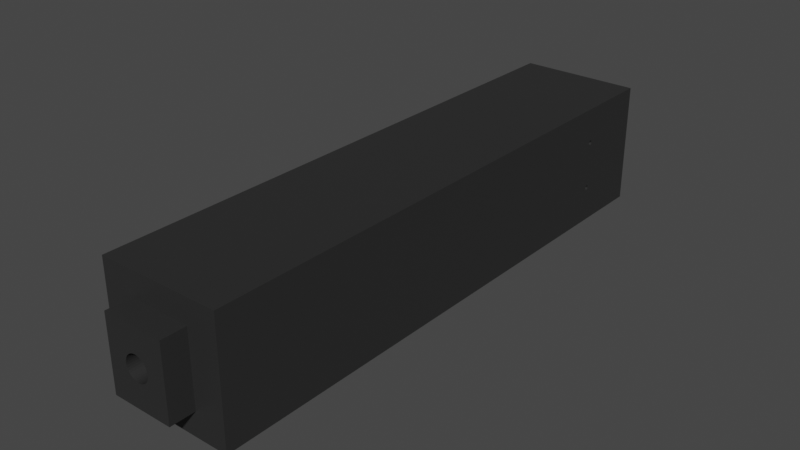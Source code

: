 # Source: potence.blend  (saved by Blender 3.1.7; exported with 4.5.12 LTS)
import bpy
from mathutils import Matrix  # noqa: F401  (used for matrix-valued properties, if any)

bpy.ops.wm.read_factory_settings(use_empty=True)
scene = bpy.context.scene
scene.name = 'Scene'

# ---- collections
col_collection = bpy.data.collections.new('Collection'); scene.collection.children.link(col_collection)

# ---- materials (node trees are filled in below, after node groups)
mat_material_001 = bpy.data.materials.new('Material.001')
mat_material_001.use_transparent_shadow = False

# ---- material node trees
mat_material_001.use_nodes = True; mat_material_001.node_tree.nodes.clear()
_N = mat_material_001.node_tree.nodes; _L = mat_material_001.node_tree.links
n0 = _N.new('ShaderNodeBsdfPrincipled'); n0.name = 'Principled BSDF'; n0.location = (10, 300)
n0.distribution = 'GGX'
n0.subsurface_method = 'RANDOM_WALK_SKIN'
n0.inputs[0].default_value = (0.025, 0.025, 0.025, 1.0)
n0.inputs[3].default_value = 1.45
n0.inputs[27].default_value = (0.0, 0.0, 0.0, 1.0)
n0.inputs[28].default_value = 1.0
n1 = _N.new('ShaderNodeOutputMaterial'); n1.name = 'Material Output'; n1.location = (300, 300)
_L.new(n0.outputs[0], n1.inputs[0])
n1.is_active_output = True

# ---- world
world_world = bpy.data.worlds.new('World'); scene.world = world_world
world_world.use_nodes = True; world_world.node_tree.nodes.clear()
_N = world_world.node_tree.nodes; _L = world_world.node_tree.links
n0 = _N.new('ShaderNodeOutputWorld'); n0.name = 'World Output'; n0.location = (300, 300)
n1 = _N.new('ShaderNodeBackground'); n1.name = 'Background'; n1.location = (10, 300)
n1.inputs[0].default_value = (0.05088, 0.05088, 0.05088, 1.0)
_L.new(n1.outputs[0], n0.inputs[0])
n0.is_active_output = True
world_world.color = (0.05088, 0.05088, 0.05088)
world_world.use_sun_shadow = False
world_world.sun_shadow_jitter_overblur = 0.0

# ---- meshes
me_assem1___potence_1 = bpy.data.meshes.new('Assem1 - potence-1')
me_assem1___potence_1.from_pydata([(7.629e-06, 109.4, 27.9), (-50.0, 109.4, 27.9), (7.629e-06, -120.6, 27.9), (-50.0, -120.6, 27.9), (7.629e-06, 79.11, 13.86), (7.629e-06, 79.27, 13.89), (7.629e-06, 78.56, -6.51), (7.629e-06, 78.67, -6.382), (7.629e-06, 79.36, 11.9), (7.629e-06, 79.19, 11.91), (7.629e-06, 79.03, 11.95), (7.629e-06, 78.37, -6.977), (7.629e-06, 78.36, -7.147), (7.629e-06, 78.47, -6.654), (7.629e-06, 78.87, -7.977), (7.629e-06, 78.73, -7.882), (7.629e-06, -120.6, -22.1), (7.629e-06, 78.87, 12.02), (7.629e-06, 78.73, 12.12), (7.629e-06, 78.61, 12.24), (7.629e-06, 78.95, 13.81), (7.629e-06, 78.8, 13.72), (7.629e-06, 79.44, 13.89), (7.629e-06, 79.61, 13.86), (7.629e-06, 79.77, 13.81), (7.629e-06, 78.4, -6.811), (7.629e-06, 79.11, -6.137), (7.629e-06, 79.27, -6.108), (7.629e-06, 79.53, -8.09), (7.629e-06, 79.36, -8.104), (7.629e-06, 109.4, -22.1), (7.629e-06, 79.19, -8.09), (7.629e-06, 79.03, -8.047), (7.629e-06, 79.53, 11.91), (7.629e-06, 78.51, 12.37), (7.629e-06, 78.43, 12.52), (7.629e-06, 78.38, 12.69), (7.629e-06, 78.36, 12.85), (7.629e-06, 78.37, 13.02), (7.629e-06, 78.4, 13.19), (7.629e-06, 78.47, 13.35), (7.629e-06, 78.56, 13.49), (7.629e-06, 78.67, 13.62), (7.629e-06, 80.35, -6.977), (7.629e-06, 80.36, -7.147), (7.629e-06, 80.34, -7.315), (7.629e-06, 80.29, -7.477), (7.629e-06, 80.29, 12.52), (7.629e-06, 80.21, 12.37), (7.629e-06, 80.05, -6.382), (7.629e-06, 78.8, -6.276), (7.629e-06, 78.95, -6.193), (7.629e-06, 79.44, -6.108), (7.629e-06, 79.61, -6.137), (7.629e-06, 79.77, -6.193), (7.629e-06, 80.32, -6.811), (7.629e-06, 80.25, -6.654), (7.629e-06, 80.21, -7.629), (7.629e-06, 80.11, -7.765), (7.629e-06, 79.99, -7.882), (7.629e-06, 79.92, 13.72), (7.629e-06, 80.05, 13.62), (7.629e-06, 80.16, 13.49), (7.629e-06, 80.25, 13.35), (7.629e-06, 80.32, 13.19), (7.629e-06, 80.35, 13.02), (7.629e-06, 80.36, 12.85), (7.629e-06, 80.34, 12.69), (7.629e-06, 80.11, 12.24), (7.629e-06, 79.99, 12.12), (7.629e-06, 79.85, 12.02), (7.629e-06, 79.69, 11.95), (7.629e-06, 79.92, -6.276), (7.629e-06, 80.16, -6.51), (7.629e-06, 79.85, -7.977), (7.629e-06, 79.69, -8.047), (7.629e-06, 78.61, -7.765), (7.629e-06, 78.51, -7.629), (7.629e-06, 78.43, -7.477), (7.629e-06, 78.38, -7.315), (-50.0, 109.4, -22.1), (-50.0, -120.6, -22.1), (-15.0, 109.4, -7.104), (-35.0, 109.4, -7.104), (-35.0, 109.4, 12.9), (-15.0, 109.4, 12.9), (-12.5, -120.6, -12.1), (-12.5, -120.6, 17.9), (-37.5, -120.6, 17.9), (-37.5, -120.6, -12.1), (-37.5, -130.6, 17.9), (-12.5, -130.6, 17.9), (-37.5, -130.6, -12.1), (-12.5, -130.6, -12.1), (-29.93, -130.6, 2.051), (-30.0, -130.6, 2.896), (-20.86, -130.6, 5.696), (-20.44, -130.6, 4.955), (-20.86, -130.6, 0.09582), (-20.44, -130.6, 0.8362), (-20.16, -130.6, 1.636), (-29.71, -130.6, 4.561), (-29.37, -130.6, 5.334), (-28.89, -130.6, 6.037), (-23.54, -130.6, 7.677), (-22.75, -130.6, 7.36), (-29.93, -130.6, 3.741), (-22.03, -130.6, 6.916), (-21.39, -130.6, 6.355), (-20.16, -130.6, 4.156), (-20.02, -130.6, 3.32), (-20.02, -130.6, 2.472), (-21.39, -130.6, -0.564), (-22.03, -130.6, -1.124), (-22.75, -130.6, -1.569), (-23.54, -130.6, -1.885), (-24.36, -130.6, -2.064), (-28.3, -130.6, 6.649), (-27.62, -130.6, 7.153), (-26.86, -130.6, 7.535), (-25.21, -130.6, -2.1), (-26.05, -130.6, -1.992), (-26.86, -130.6, -1.744), (-26.05, -130.6, 7.783), (-25.21, -130.6, 7.891), (-24.36, -130.6, 7.855), (-27.62, -130.6, -1.362), (-28.3, -130.6, -0.8577), (-28.89, -130.6, -0.2454), (-29.37, -130.6, 0.4572), (-29.71, -130.6, 1.23), (-30.0, -30.64, 2.896), (-29.93, -30.64, 2.051), (-29.71, -30.64, 1.23), (-29.37, -30.64, 0.4572), (-28.89, -30.64, -0.2454), (-28.3, -30.64, -0.8577), (-27.62, -30.64, -1.362), (-26.86, -30.64, -1.744), (-26.05, -30.64, -1.992), (-25.21, -30.64, -2.1), (-24.36, -30.64, -2.064), (-23.54, -30.64, -1.885), (-22.75, -30.64, -1.569), (-22.03, -30.64, -1.124), (-21.39, -30.64, -0.564), (-20.86, -30.64, 0.09582), (-20.44, -30.64, 0.8362), (-20.16, -30.64, 1.636), (-20.02, -30.64, 2.472), (-20.02, -30.64, 3.32), (-20.16, -30.64, 4.156), (-20.44, -30.64, 4.955), (-20.86, -30.64, 5.696), (-21.39, -30.64, 6.355), (-22.03, -30.64, 6.916), (-22.75, -30.64, 7.36), (-23.54, -30.64, 7.677), (-24.36, -30.64, 7.855), (-25.21, -30.64, 7.891), (-26.05, -30.64, 7.783), (-26.86, -30.64, 7.535), (-27.62, -30.64, 7.153), (-28.3, -30.64, 6.649), (-28.89, -30.64, 6.037), (-29.37, -30.64, 5.334), (-29.71, -30.64, 4.561), (-29.93, -30.64, 3.741), (-25.0, -30.64, 2.896), (-15.0, 88.36, 12.9), (-35.0, 88.36, 12.9), (-35.0, 88.36, -7.104), (-15.0, 88.36, -7.104), (-15.0, 79.36, 11.9), (-15.0, 79.53, 11.91), (-15.0, 79.69, 11.95), (-15.0, 79.85, 12.02), (-15.0, 79.99, 12.12), (-15.0, 80.11, 12.24), (-15.0, 80.21, 12.37), (-15.0, 80.29, 12.52), (-15.0, 80.34, 12.69), (-15.0, 80.36, 12.85), (-15.0, 80.35, 13.02), (-15.0, 80.32, 13.19), (-15.0, 80.25, 13.35), (-15.0, 80.16, 13.49), (-15.0, 80.05, 13.62), (-15.0, 79.92, 13.72), (-15.0, 79.77, 13.81), (-15.0, 79.61, 13.86), (-15.0, 79.44, 13.89), (-15.0, 79.27, 13.89), (-15.0, 79.11, 13.86), (-15.0, 78.95, 13.81), (-15.0, 78.8, 13.72), (-15.0, 78.67, 13.62), (-15.0, 78.56, 13.49), (-15.0, 78.47, 13.35), (-15.0, 78.4, 13.19), (-15.0, 78.37, 13.02), (-15.0, 78.36, 12.85), (-15.0, 78.38, 12.69), (-15.0, 78.43, 12.52), (-15.0, 78.51, 12.37), (-15.0, 78.61, 12.24), (-15.0, 78.73, 12.12), (-15.0, 78.87, 12.02), (-15.0, 79.03, 11.95), (-15.0, 79.19, 11.91), (-15.0, 79.36, 12.9), (-15.0, 79.36, -8.104), (-15.0, 79.53, -8.09), (-15.0, 79.69, -8.047), (-15.0, 79.85, -7.977), (-15.0, 79.99, -7.882), (-15.0, 80.11, -7.765), (-15.0, 80.21, -7.629), (-15.0, 80.29, -7.477), (-15.0, 80.34, -7.315), (-15.0, 80.36, -7.147), (-15.0, 80.35, -6.977), (-15.0, 80.32, -6.811), (-15.0, 80.25, -6.654), (-15.0, 80.16, -6.51), (-15.0, 80.05, -6.382), (-15.0, 79.92, -6.276), (-15.0, 79.77, -6.193), (-15.0, 79.61, -6.137), (-15.0, 79.44, -6.108), (-15.0, 79.27, -6.108), (-15.0, 79.11, -6.137), (-15.0, 78.95, -6.193), (-15.0, 78.8, -6.276), (-15.0, 78.67, -6.382), (-15.0, 78.56, -6.51), (-15.0, 78.47, -6.654), (-15.0, 78.4, -6.811), (-15.0, 78.37, -6.977), (-15.0, 78.36, -7.147), (-15.0, 78.38, -7.315), (-15.0, 78.43, -7.477), (-15.0, 78.51, -7.629), (-15.0, 78.61, -7.765), (-15.0, 78.73, -7.882), (-15.0, 78.87, -7.977), (-15.0, 79.03, -8.047), (-15.0, 79.19, -8.09), (-15.0, 79.36, -7.104)], [], [(0, 1, 2), (2, 1, 3), (4, 5, 0), (6, 7, 8), (9, 10, 11), (11, 10, 12), (6, 8, 13), (14, 15, 16), (10, 17, 12), (12, 17, 18), (12, 18, 19), (4, 0, 20), (20, 0, 2), (20, 2, 21), (5, 22, 0), (0, 22, 23), (0, 23, 24), (9, 11, 8), (8, 11, 25), (8, 25, 13), (26, 27, 8), (28, 29, 30), (30, 29, 31), (30, 31, 16), (16, 31, 32), (16, 32, 14), (8, 27, 33), (34, 35, 16), (16, 35, 2), (2, 35, 36), (2, 36, 37), (37, 38, 2), (2, 38, 39), (2, 39, 40), (40, 41, 2), (2, 41, 42), (2, 42, 21), (43, 44, 30), (30, 44, 45), (30, 45, 46), (47, 48, 49), (7, 50, 8), (8, 50, 51), (8, 51, 26), (27, 52, 33), (33, 52, 53), (33, 53, 54), (43, 30, 55), (55, 30, 0), (55, 0, 56), (46, 57, 30), (30, 57, 58), (30, 58, 59), (24, 60, 0), (0, 60, 61), (0, 61, 62), (62, 63, 0), (0, 63, 64), (0, 64, 65), (65, 66, 0), (0, 66, 67), (0, 67, 47), (48, 68, 49), (49, 68, 69), (49, 69, 70), (70, 71, 49), (49, 71, 33), (49, 33, 72), (72, 33, 54), (47, 49, 0), (0, 49, 73), (0, 73, 56), (59, 74, 30), (30, 74, 75), (30, 75, 28), (15, 76, 16), (16, 76, 77), (16, 77, 78), (78, 79, 16), (16, 79, 12), (16, 12, 34), (34, 12, 19), (80, 30, 81), (81, 30, 16), (1, 80, 3), (3, 80, 81), (82, 30, 83), (83, 30, 80), (83, 80, 84), (84, 80, 1), (84, 1, 85), (85, 1, 0), (85, 0, 82), (82, 0, 30), (86, 16, 87), (87, 16, 2), (87, 2, 88), (88, 2, 3), (88, 3, 89), (89, 3, 81), (89, 81, 86), (86, 81, 16), (90, 91, 88), (88, 91, 87), (92, 90, 89), (89, 90, 88), (93, 92, 86), (86, 92, 89), (91, 93, 87), (87, 93, 86), (94, 95, 92), (96, 97, 91), (98, 93, 99), (99, 93, 100), (101, 102, 90), (90, 102, 103), (104, 105, 91), (92, 95, 90), (90, 95, 106), (90, 106, 101), (105, 107, 91), (91, 107, 108), (91, 108, 96), (97, 109, 91), (91, 109, 110), (91, 110, 93), (93, 110, 111), (93, 111, 100), (98, 112, 93), (93, 112, 113), (93, 113, 114), (114, 115, 93), (93, 115, 116), (93, 116, 92), (103, 117, 90), (90, 117, 118), (90, 118, 119), (116, 120, 92), (92, 120, 121), (92, 121, 122), (119, 123, 90), (90, 123, 124), (90, 124, 91), (91, 124, 125), (91, 125, 104), (122, 126, 92), (92, 126, 127), (92, 127, 128), (128, 129, 92), (92, 129, 130), (92, 130, 94), (131, 95, 132), (132, 95, 94), (132, 94, 133), (133, 94, 130), (133, 130, 134), (134, 130, 129), (134, 129, 135), (135, 129, 128), (135, 128, 136), (136, 128, 127), (136, 127, 137), (137, 127, 126), (137, 126, 138), (138, 126, 122), (138, 122, 139), (139, 122, 121), (139, 121, 140), (140, 121, 120), (140, 120, 141), (141, 120, 116), (141, 116, 142), (142, 116, 115), (142, 115, 143), (143, 115, 114), (143, 114, 144), (144, 114, 113), (144, 113, 145), (145, 113, 112), (145, 112, 146), (146, 112, 98), (146, 98, 147), (147, 98, 99), (147, 99, 148), (148, 99, 100), (148, 100, 149), (149, 100, 111), (149, 111, 150), (150, 111, 110), (150, 110, 151), (151, 110, 109), (151, 109, 152), (152, 109, 97), (152, 97, 153), (153, 97, 96), (153, 96, 154), (154, 96, 108), (154, 108, 155), (155, 108, 107), (155, 107, 156), (156, 107, 105), (156, 105, 157), (157, 105, 104), (157, 104, 158), (158, 104, 125), (158, 125, 159), (159, 125, 124), (159, 124, 160), (160, 124, 123), (160, 123, 161), (161, 123, 119), (161, 119, 162), (162, 119, 118), (162, 118, 163), (163, 118, 117), (163, 117, 164), (164, 117, 103), (164, 103, 165), (165, 103, 102), (165, 102, 166), (166, 102, 101), (166, 101, 167), (167, 101, 106), (167, 106, 131), (131, 106, 95), (131, 132, 168), (165, 166, 168), (168, 166, 167), (168, 167, 131), (162, 163, 168), (168, 163, 164), (168, 164, 165), (159, 160, 168), (168, 160, 161), (168, 161, 162), (156, 157, 168), (168, 157, 158), (168, 158, 159), (153, 154, 168), (168, 154, 155), (168, 155, 156), (150, 151, 168), (168, 151, 152), (168, 152, 153), (147, 148, 168), (168, 148, 149), (168, 149, 150), (144, 145, 168), (168, 145, 146), (168, 146, 147), (141, 142, 168), (168, 142, 143), (168, 143, 144), (138, 139, 168), (168, 139, 140), (168, 140, 141), (135, 136, 168), (168, 136, 137), (168, 137, 138), (132, 133, 168), (168, 133, 134), (168, 134, 135), (169, 170, 85), (85, 170, 84), (170, 171, 84), (84, 171, 83), (171, 172, 83), (83, 172, 82), (172, 169, 82), (82, 169, 85), (172, 171, 169), (169, 171, 170), (173, 8, 174), (174, 8, 33), (174, 33, 175), (175, 33, 71), (175, 71, 176), (176, 71, 70), (176, 70, 177), (177, 70, 69), (177, 69, 178), (178, 69, 68), (178, 68, 179), (179, 68, 48), (179, 48, 180), (180, 48, 47), (180, 47, 181), (181, 47, 67), (181, 67, 182), (182, 67, 66), (182, 66, 183), (183, 66, 65), (183, 65, 184), (184, 65, 64), (184, 64, 185), (185, 64, 63), (185, 63, 186), (186, 63, 62), (186, 62, 187), (187, 62, 61), (187, 61, 188), (188, 61, 60), (188, 60, 189), (189, 60, 24), (189, 24, 190), (190, 24, 23), (190, 23, 191), (191, 23, 22), (191, 22, 192), (192, 22, 5), (192, 5, 193), (193, 5, 4), (193, 4, 194), (194, 4, 20), (194, 20, 195), (195, 20, 21), (195, 21, 196), (196, 21, 42), (196, 42, 197), (197, 42, 41), (197, 41, 198), (198, 41, 40), (198, 40, 199), (199, 40, 39), (199, 39, 200), (200, 39, 38), (200, 38, 201), (201, 38, 37), (201, 37, 202), (202, 37, 36), (202, 36, 203), (203, 36, 35), (203, 35, 204), (204, 35, 34), (204, 34, 205), (205, 34, 19), (205, 19, 206), (206, 19, 18), (206, 18, 207), (207, 18, 17), (207, 17, 208), (208, 17, 10), (208, 10, 209), (209, 10, 9), (209, 9, 173), (173, 9, 8), (173, 174, 210), (207, 208, 210), (210, 208, 209), (210, 209, 173), (204, 205, 210), (210, 205, 206), (210, 206, 207), (201, 202, 210), (210, 202, 203), (210, 203, 204), (198, 199, 210), (210, 199, 200), (210, 200, 201), (195, 196, 210), (210, 196, 197), (210, 197, 198), (192, 193, 210), (210, 193, 194), (210, 194, 195), (189, 190, 210), (210, 190, 191), (210, 191, 192), (186, 187, 210), (210, 187, 188), (210, 188, 189), (183, 184, 210), (210, 184, 185), (210, 185, 186), (180, 181, 210), (210, 181, 182), (210, 182, 183), (177, 178, 210), (210, 178, 179), (210, 179, 180), (174, 175, 210), (210, 175, 176), (210, 176, 177), (211, 29, 212), (212, 29, 28), (212, 28, 213), (213, 28, 75), (213, 75, 214), (214, 75, 74), (214, 74, 215), (215, 74, 59), (215, 59, 216), (216, 59, 58), (216, 58, 217), (217, 58, 57), (217, 57, 218), (218, 57, 46), (218, 46, 219), (219, 46, 45), (219, 45, 220), (220, 45, 44), (220, 44, 221), (221, 44, 43), (221, 43, 222), (222, 43, 55), (222, 55, 223), (223, 55, 56), (223, 56, 224), (224, 56, 73), (224, 73, 225), (225, 73, 49), (225, 49, 226), (226, 49, 72), (226, 72, 227), (227, 72, 54), (227, 54, 228), (228, 54, 53), (228, 53, 229), (229, 53, 52), (229, 52, 230), (230, 52, 27), (230, 27, 231), (231, 27, 26), (231, 26, 232), (232, 26, 51), (232, 51, 233), (233, 51, 50), (233, 50, 234), (234, 50, 7), (234, 7, 235), (235, 7, 6), (235, 6, 236), (236, 6, 13), (236, 13, 237), (237, 13, 25), (237, 25, 238), (238, 25, 11), (238, 11, 239), (239, 11, 12), (239, 12, 240), (240, 12, 79), (240, 79, 241), (241, 79, 78), (241, 78, 242), (242, 78, 77), (242, 77, 243), (243, 77, 76), (243, 76, 244), (244, 76, 15), (244, 15, 245), (245, 15, 14), (245, 14, 246), (246, 14, 32), (246, 32, 247), (247, 32, 31), (247, 31, 211), (211, 31, 29), (211, 212, 248), (245, 246, 248), (248, 246, 247), (248, 247, 211), (242, 243, 248), (248, 243, 244), (248, 244, 245), (239, 240, 248), (248, 240, 241), (248, 241, 242), (236, 237, 248), (248, 237, 238), (248, 238, 239), (233, 234, 248), (248, 234, 235), (248, 235, 236), (230, 231, 248), (248, 231, 232), (248, 232, 233), (227, 228, 248), (248, 228, 229), (248, 229, 230), (224, 225, 248), (248, 225, 226), (248, 226, 227), (221, 222, 248), (248, 222, 223), (248, 223, 224), (218, 219, 248), (248, 219, 220), (248, 220, 221), (215, 216, 248), (248, 216, 217), (248, 217, 218), (212, 213, 248), (248, 213, 214), (248, 214, 215)])
me_assem1___potence_1.materials.append(mat_material_001)
me_assem1___potence_1.use_remesh_fix_poles = True
me_assem1___potence_1.use_remesh_preserve_attributes = False
me_assem1___potence_1.update()

# ---- objects
ob_assem1___potence_1 = bpy.data.objects.new('Assem1 - potence-1', me_assem1___potence_1)

# ---- transforms, parenting, visibility, modifiers, constraints
ob_assem1___potence_1.location = (25.69, 12.3, 26.27)

# ---- collection membership
scene.collection.objects.link(ob_assem1___potence_1)

# ---- scene / render settings (as saved in the file)
scene.frame_start = 1; scene.frame_end = 250; scene.frame_set(0)
scene.render.engine = 'BLENDER_EEVEE_NEXT'
scene.cycles.sampling_pattern = 'TABULATED_SOBOL'
scene.cycles.use_light_tree = False
scene.view_settings.view_transform = 'Filmic'
bpy.context.view_layer.update()

# ---- added for rendering (the .blend has no active camera and no usable light): camera, sun
cam_auto = bpy.data.cameras.new('AutoCamera')
cam_auto.lens = 50.0
cam_auto.sensor_width = 36.0
cam_auto.clip_end = 4062.65
ob_auto_camera = bpy.data.objects.new('AutoCamera', cam_auto)
scene.collection.objects.link(ob_auto_camera)
ob_auto_camera.location = (232.183, -276.134, 214.357)
ob_auto_camera.rotation_euler = (1.09748, -7.21219e-08, 0.694738)
scene.camera = ob_auto_camera
light_auto_sun = bpy.data.lights.new('AutoSun', 'SUN')
light_auto_sun.energy = 3.0
light_auto_sun.angle = 0.0523599
ob_auto_sun = bpy.data.objects.new('AutoSun', light_auto_sun)
scene.collection.objects.link(ob_auto_sun)
ob_auto_sun.rotation_euler = (0.872665, 0.174533, 0.523599)
bpy.context.view_layer.update()
